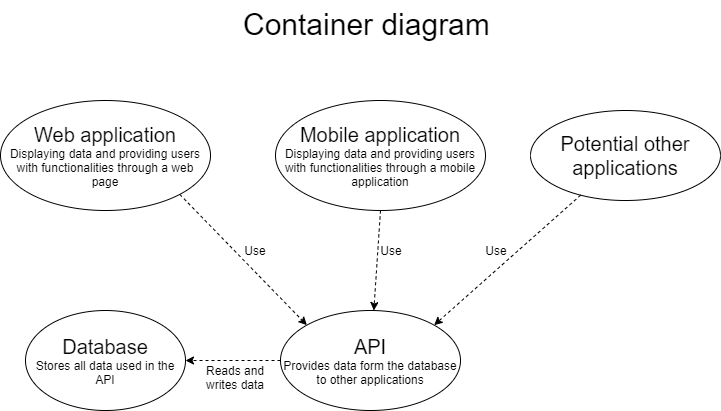

The diagram above was exported from draw.io. Its source (the exported page's mxGraphModel, read from the mxfile embedded in the PNG):
<mxGraphModel dx="1024" dy="485" grid="1" gridSize="10" guides="1" tooltips="1" connect="1" arrows="1" fold="1" page="1" pageScale="1" pageWidth="827" pageHeight="1169" math="0" shadow="0">
  <root>
    <mxCell id="0" />
    <mxCell id="1" parent="0" />
    <mxCell id="P4iUNvA99ekkg6mIVTyO-2" value="&lt;font style=&quot;font-size: 20px&quot;&gt;API&lt;/font&gt;&lt;br&gt;Provides data form the database to other applications" style="ellipse;whiteSpace=wrap;html=1;" vertex="1" parent="1">
      <mxGeometry x="350" y="340" width="180" height="100" as="geometry" />
    </mxCell>
    <mxCell id="P4iUNvA99ekkg6mIVTyO-3" value="&lt;font style=&quot;font-size: 20px&quot;&gt;Web application&lt;br&gt;&lt;/font&gt;Displaying data and providing users with functionalities through a web page" style="ellipse;whiteSpace=wrap;html=1;" vertex="1" parent="1">
      <mxGeometry x="70" y="130" width="210" height="110" as="geometry" />
    </mxCell>
    <mxCell id="P4iUNvA99ekkg6mIVTyO-4" value="&lt;font style=&quot;font-size: 20px&quot;&gt;Mobile application&lt;/font&gt;&lt;br&gt;Displaying data and providing users with functionalities through a mobile application" style="ellipse;whiteSpace=wrap;html=1;" vertex="1" parent="1">
      <mxGeometry x="345" y="130" width="210" height="110" as="geometry" />
    </mxCell>
    <mxCell id="P4iUNvA99ekkg6mIVTyO-5" value="&lt;font style=&quot;font-size: 20px&quot;&gt;Database&lt;/font&gt;&lt;br&gt;Stores all data used in the API" style="ellipse;whiteSpace=wrap;html=1;" vertex="1" parent="1">
      <mxGeometry x="95" y="340" width="160" height="100" as="geometry" />
    </mxCell>
    <mxCell id="P4iUNvA99ekkg6mIVTyO-7" value="&lt;font style=&quot;font-size: 20px&quot;&gt;Potential other applications&lt;/font&gt;" style="ellipse;whiteSpace=wrap;html=1;" vertex="1" parent="1">
      <mxGeometry x="600" y="140" width="190" height="90" as="geometry" />
    </mxCell>
    <mxCell id="P4iUNvA99ekkg6mIVTyO-10" value="" style="endArrow=classic;html=1;entryX=0;entryY=0;entryDx=0;entryDy=0;exitX=1;exitY=1;exitDx=0;exitDy=0;dashed=1;" edge="1" parent="1" source="P4iUNvA99ekkg6mIVTyO-3" target="P4iUNvA99ekkg6mIVTyO-2">
      <mxGeometry width="50" height="50" relative="1" as="geometry">
        <mxPoint x="70" y="510" as="sourcePoint" />
        <mxPoint x="120" y="460" as="targetPoint" />
      </mxGeometry>
    </mxCell>
    <mxCell id="P4iUNvA99ekkg6mIVTyO-11" value="" style="endArrow=classic;html=1;dashed=1;exitX=0.5;exitY=1;exitDx=0;exitDy=0;" edge="1" parent="1" source="P4iUNvA99ekkg6mIVTyO-4" target="P4iUNvA99ekkg6mIVTyO-2">
      <mxGeometry width="50" height="50" relative="1" as="geometry">
        <mxPoint x="450" y="240" as="sourcePoint" />
        <mxPoint x="120" y="460" as="targetPoint" />
      </mxGeometry>
    </mxCell>
    <mxCell id="P4iUNvA99ekkg6mIVTyO-12" value="" style="endArrow=classic;html=1;dashed=1;entryX=1;entryY=0;entryDx=0;entryDy=0;" edge="1" parent="1" source="P4iUNvA99ekkg6mIVTyO-7" target="P4iUNvA99ekkg6mIVTyO-2">
      <mxGeometry width="50" height="50" relative="1" as="geometry">
        <mxPoint x="70" y="510" as="sourcePoint" />
        <mxPoint x="120" y="460" as="targetPoint" />
      </mxGeometry>
    </mxCell>
    <mxCell id="P4iUNvA99ekkg6mIVTyO-13" value="" style="endArrow=classic;html=1;dashed=1;exitX=0;exitY=0.5;exitDx=0;exitDy=0;" edge="1" parent="1" source="P4iUNvA99ekkg6mIVTyO-2" target="P4iUNvA99ekkg6mIVTyO-5">
      <mxGeometry width="50" height="50" relative="1" as="geometry">
        <mxPoint x="70" y="510" as="sourcePoint" />
        <mxPoint x="120" y="460" as="targetPoint" />
      </mxGeometry>
    </mxCell>
    <mxCell id="P4iUNvA99ekkg6mIVTyO-14" value="Reads and writes data" style="text;html=1;strokeColor=none;fillColor=none;align=center;verticalAlign=middle;whiteSpace=wrap;rounded=0;" vertex="1" parent="1">
      <mxGeometry x="269.5" y="397" width="70" height="20" as="geometry" />
    </mxCell>
    <mxCell id="P4iUNvA99ekkg6mIVTyO-15" value="Use" style="text;html=1;strokeColor=none;fillColor=none;align=center;verticalAlign=middle;whiteSpace=wrap;rounded=0;" vertex="1" parent="1">
      <mxGeometry x="304.5" y="270" width="40" height="20" as="geometry" />
    </mxCell>
    <mxCell id="P4iUNvA99ekkg6mIVTyO-16" value="Use" style="text;html=1;strokeColor=none;fillColor=none;align=center;verticalAlign=middle;whiteSpace=wrap;rounded=0;" vertex="1" parent="1">
      <mxGeometry x="441" y="270" width="40" height="20" as="geometry" />
    </mxCell>
    <mxCell id="P4iUNvA99ekkg6mIVTyO-17" value="Use" style="text;html=1;strokeColor=none;fillColor=none;align=center;verticalAlign=middle;whiteSpace=wrap;rounded=0;" vertex="1" parent="1">
      <mxGeometry x="546" y="270" width="40" height="20" as="geometry" />
    </mxCell>
    <mxCell id="P4iUNvA99ekkg6mIVTyO-19" value="&lt;font style=&quot;font-size: 30px&quot;&gt;Container diagram&lt;/font&gt;" style="text;html=1;" vertex="1" parent="1">
      <mxGeometry x="310.5" y="30" width="261" height="50" as="geometry" />
    </mxCell>
  </root>
</mxGraphModel>